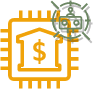

The diagram above was exported from draw.io. Its source (the exported page's mxGraphModel, read from the mxfile embedded in the PNG):
<mxGraphModel dx="492" dy="181" grid="1" gridSize="10" guides="1" tooltips="1" connect="1" arrows="1" fold="1" page="1" pageScale="1" pageWidth="850" pageHeight="1100" math="0" shadow="0">
  <root>
    <mxCell id="0" />
    <mxCell id="1" parent="0" />
    <mxCell id="2" value="" style="sketch=0;outlineConnect=0;fontColor=#000000;fillColor=#f0a30a;strokeColor=#BD7000;dashed=0;verticalLabelPosition=bottom;verticalAlign=top;align=center;html=1;fontSize=12;fontStyle=0;aspect=fixed;pointerEvents=1;shape=mxgraph.aws4.bank;" vertex="1" parent="1">
      <mxGeometry x="420" y="320" width="78" height="78" as="geometry" />
    </mxCell>
    <mxCell id="3" value="" style="sketch=0;outlineConnect=0;fillColor=#6d8764;strokeColor=#3A5431;dashed=0;verticalLabelPosition=bottom;verticalAlign=top;align=center;html=1;fontSize=12;fontStyle=0;aspect=fixed;pointerEvents=1;shape=mxgraph.aws4.waf_bot_control;shadow=1;fontColor=#ffffff;" vertex="1" parent="1">
      <mxGeometry x="470" y="310" width="40" height="40" as="geometry" />
    </mxCell>
  </root>
</mxGraphModel>